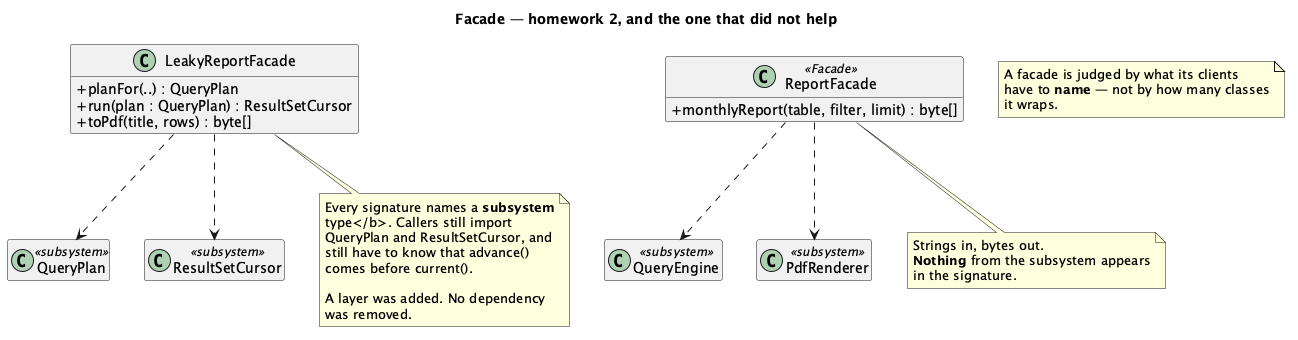

The diagram above was rendered by PlantUML. Its source (embedded in the PNG):
@startuml "Facade - Reporting (Homework) - Class Diagram"
skinparam classAttributeIconSize 0
hide empty members
title Facade — homework 2, and the one that did not help


class LeakyReportFacade {
  + planFor(..) : QueryPlan
  + run(plan : QueryPlan) : ResultSetCursor
  + toPdf(title, rows) : byte[]
}

class ReportFacade <<Facade>> {
  + monthlyReport(table, filter, limit) : byte[]
}

class QueryPlan <<subsystem>>
class ResultSetCursor <<subsystem>>
class QueryEngine <<subsystem>>
class PdfRenderer <<subsystem>>

LeakyReportFacade ..> QueryPlan
LeakyReportFacade ..> ResultSetCursor
ReportFacade ..> QueryEngine
ReportFacade ..> PdfRenderer

note bottom of LeakyReportFacade
  Every signature names a <b>subsystem
  type</b>. Callers still import
  QueryPlan and ResultSetCursor, and
  still have to know that advance()
  comes before current().

  A layer was added. No dependency
  was removed.
end note

note bottom of ReportFacade
  Strings in, bytes out.
  <b>Nothing</b> from the subsystem appears
  in the signature.
end note

note as N1
  A facade is judged by what its clients
  have to <b>name</b> — not by how many classes
  it wraps.
end note

@enduml